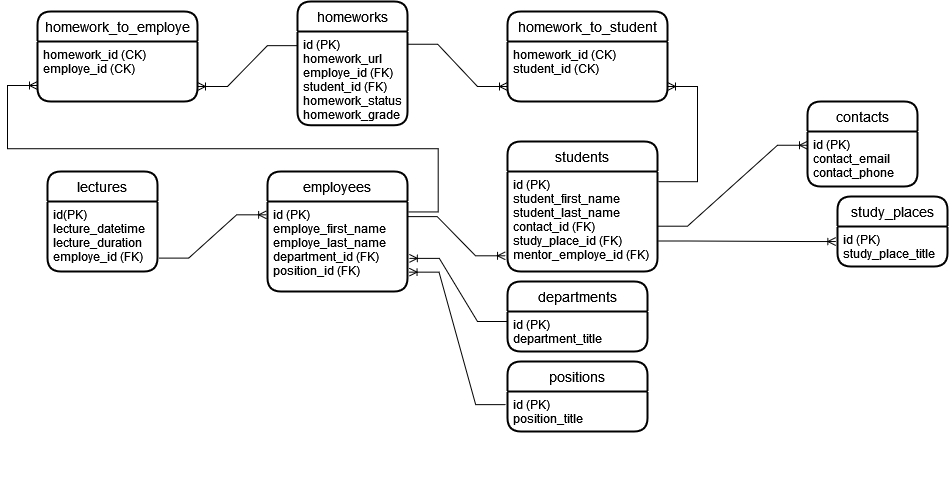

The diagram above was exported from draw.io. Its source (the exported page's mxGraphModel, read from the mxfile embedded in the PNG):
<mxGraphModel dx="1354" dy="1655" grid="1" gridSize="10" guides="1" tooltips="1" connect="1" arrows="1" fold="1" page="1" pageScale="1" pageWidth="850" pageHeight="1100" math="0" shadow="0">
  <root>
    <mxCell id="0" />
    <mxCell id="1" parent="0" />
    <mxCell id="eZ3KLcTx8_WkcNBK25MI-21" value="lectures" style="swimlane;childLayout=stackLayout;horizontal=1;startSize=30;horizontalStack=0;rounded=1;fontSize=14;fontStyle=0;strokeWidth=2;resizeParent=0;resizeLast=1;shadow=0;dashed=0;align=center;" parent="1" vertex="1">
      <mxGeometry x="140" y="-250" width="110" height="100" as="geometry" />
    </mxCell>
    <mxCell id="eZ3KLcTx8_WkcNBK25MI-22" value="id(PK)&#10;lecture_datetime&#10;lecture_duration&#10;employe_id (FK)&#10;&#10;&#10;&#10;&#10;&#10;" style="align=left;strokeColor=none;fillColor=none;spacingLeft=4;fontSize=12;verticalAlign=top;resizable=0;rotatable=0;part=1;" parent="eZ3KLcTx8_WkcNBK25MI-21" vertex="1">
      <mxGeometry y="30" width="110" height="90" as="geometry" />
    </mxCell>
    <mxCell id="eZ3KLcTx8_WkcNBK25MI-65" value="&#10;&#10;" style="align=left;strokeColor=none;fillColor=none;spacingLeft=4;fontSize=12;verticalAlign=top;resizable=0;rotatable=0;part=1;" parent="eZ3KLcTx8_WkcNBK25MI-21" vertex="1">
      <mxGeometry y="120" width="110" height="90" as="geometry" />
    </mxCell>
    <mxCell id="eZ3KLcTx8_WkcNBK25MI-60" value="&#10;" style="align=left;strokeColor=none;fillColor=none;spacingLeft=4;fontSize=12;verticalAlign=top;resizable=0;rotatable=0;part=1;" parent="eZ3KLcTx8_WkcNBK25MI-21" vertex="1">
      <mxGeometry y="210" width="110" height="90" as="geometry" />
    </mxCell>
    <mxCell id="eZ3KLcTx8_WkcNBK25MI-56" value="&#10;" style="align=left;strokeColor=none;fillColor=none;spacingLeft=4;fontSize=12;verticalAlign=top;resizable=0;rotatable=0;part=1;" parent="eZ3KLcTx8_WkcNBK25MI-21" vertex="1">
      <mxGeometry y="300" width="110" height="-200" as="geometry" />
    </mxCell>
    <mxCell id="eZ3KLcTx8_WkcNBK25MI-24" value="employees" style="swimlane;childLayout=stackLayout;horizontal=1;startSize=30;horizontalStack=0;rounded=1;fontSize=14;fontStyle=0;strokeWidth=2;resizeParent=0;resizeLast=1;shadow=0;dashed=0;align=center;" parent="1" vertex="1">
      <mxGeometry x="360" y="-250" width="140" height="120" as="geometry" />
    </mxCell>
    <mxCell id="eZ3KLcTx8_WkcNBK25MI-25" value="id (PK)&#10;employe_first_name&#10;employe_last_name&#10;department_id (FK)&#10;position_id (FK)&#10;&#10;&#10;" style="align=left;strokeColor=none;fillColor=none;spacingLeft=4;fontSize=12;verticalAlign=top;resizable=0;rotatable=0;part=1;" parent="eZ3KLcTx8_WkcNBK25MI-24" vertex="1">
      <mxGeometry y="30" width="140" height="90" as="geometry" />
    </mxCell>
    <mxCell id="eZ3KLcTx8_WkcNBK25MI-46" value="students" style="swimlane;childLayout=stackLayout;horizontal=1;startSize=30;horizontalStack=0;rounded=1;fontSize=14;fontStyle=0;strokeWidth=2;resizeParent=0;resizeLast=1;shadow=0;dashed=0;align=center;" parent="1" vertex="1">
      <mxGeometry x="600" y="-280" width="150" height="130" as="geometry" />
    </mxCell>
    <mxCell id="eZ3KLcTx8_WkcNBK25MI-47" value="id (PK)&#10;student_first_name&#10;student_last_name&#10;contact_id (FK)&#10;study_place_id (FK)&#10;mentor_employe_id (FK)&#10;&#10;&#10;&#10;&#10;" style="align=left;strokeColor=none;fillColor=none;spacingLeft=4;fontSize=12;verticalAlign=top;resizable=0;rotatable=0;part=1;" parent="eZ3KLcTx8_WkcNBK25MI-46" vertex="1">
      <mxGeometry y="30" width="150" height="100" as="geometry" />
    </mxCell>
    <mxCell id="eZ3KLcTx8_WkcNBK25MI-19" value="departments" style="swimlane;childLayout=stackLayout;horizontal=1;startSize=30;horizontalStack=0;rounded=1;fontSize=14;fontStyle=0;strokeWidth=2;resizeParent=0;resizeLast=1;shadow=0;dashed=0;align=center;" parent="1" vertex="1">
      <mxGeometry x="600" y="-140" width="140" height="70" as="geometry" />
    </mxCell>
    <mxCell id="eZ3KLcTx8_WkcNBK25MI-20" value="id (PK)&#10;department_title&#10;" style="align=left;strokeColor=none;fillColor=none;spacingLeft=4;fontSize=12;verticalAlign=top;resizable=0;rotatable=0;part=1;" parent="eZ3KLcTx8_WkcNBK25MI-19" vertex="1">
      <mxGeometry y="30" width="140" height="40" as="geometry" />
    </mxCell>
    <mxCell id="GUnnNhXRNI5bktD98Ji3-2" value="positions" style="swimlane;childLayout=stackLayout;horizontal=1;startSize=30;horizontalStack=0;rounded=1;fontSize=14;fontStyle=0;strokeWidth=2;resizeParent=0;resizeLast=1;shadow=0;dashed=0;align=center;" parent="1" vertex="1">
      <mxGeometry x="600" y="-60" width="140" height="70" as="geometry" />
    </mxCell>
    <mxCell id="GUnnNhXRNI5bktD98Ji3-3" value="id (PK)&#10;position_title&#10;" style="align=left;strokeColor=none;fillColor=none;spacingLeft=4;fontSize=12;verticalAlign=top;resizable=0;rotatable=0;part=1;" parent="GUnnNhXRNI5bktD98Ji3-2" vertex="1">
      <mxGeometry y="30" width="140" height="90" as="geometry" />
    </mxCell>
    <mxCell id="GUnnNhXRNI5bktD98Ji3-4" value="&#10;" style="align=left;strokeColor=none;fillColor=none;spacingLeft=4;fontSize=12;verticalAlign=top;resizable=0;rotatable=0;part=1;" parent="GUnnNhXRNI5bktD98Ji3-2" vertex="1">
      <mxGeometry y="120" width="140" height="-50" as="geometry" />
    </mxCell>
    <mxCell id="GUnnNhXRNI5bktD98Ji3-14" value="contacts" style="swimlane;childLayout=stackLayout;horizontal=1;startSize=30;horizontalStack=0;rounded=1;fontSize=14;fontStyle=0;strokeWidth=2;resizeParent=0;resizeLast=1;shadow=0;dashed=0;align=center;" parent="1" vertex="1">
      <mxGeometry x="900" y="-320" width="110" height="85" as="geometry" />
    </mxCell>
    <mxCell id="GUnnNhXRNI5bktD98Ji3-15" value="id (PK)&#10;contact_email&#10;contact_phone&#10;&#10;&#10;&#10;&#10;" style="align=left;strokeColor=none;fillColor=none;spacingLeft=4;fontSize=12;verticalAlign=top;resizable=0;rotatable=0;part=1;" parent="GUnnNhXRNI5bktD98Ji3-14" vertex="1">
      <mxGeometry y="30" width="110" height="55" as="geometry" />
    </mxCell>
    <mxCell id="GUnnNhXRNI5bktD98Ji3-17" value="study_places" style="swimlane;childLayout=stackLayout;horizontal=1;startSize=30;horizontalStack=0;rounded=1;fontSize=14;fontStyle=0;strokeWidth=2;resizeParent=0;resizeLast=1;shadow=0;dashed=0;align=center;" parent="1" vertex="1">
      <mxGeometry x="930" y="-225" width="110" height="70" as="geometry" />
    </mxCell>
    <mxCell id="GUnnNhXRNI5bktD98Ji3-18" value="id (PK)&#10;study_place_title&#10;&#10;&#10;&#10;&#10;&#10;" style="align=left;strokeColor=none;fillColor=none;spacingLeft=4;fontSize=12;verticalAlign=top;resizable=0;rotatable=0;part=1;" parent="GUnnNhXRNI5bktD98Ji3-17" vertex="1">
      <mxGeometry y="30" width="110" height="40" as="geometry" />
    </mxCell>
    <mxCell id="eZ3KLcTx8_WkcNBK25MI-26" value="homeworks" style="swimlane;childLayout=stackLayout;horizontal=1;startSize=30;horizontalStack=0;rounded=1;fontSize=14;fontStyle=0;strokeWidth=2;resizeParent=0;resizeLast=1;shadow=0;dashed=0;align=center;" parent="1" vertex="1">
      <mxGeometry x="390" y="-420" width="110" height="123.75" as="geometry" />
    </mxCell>
    <mxCell id="eZ3KLcTx8_WkcNBK25MI-27" value="id (PK)&#10;homework_url&#10;employe_id (FK)&#10;student_id (FK)&#10;homework_status&#10;homework_grade&#10;&#10;" style="align=left;strokeColor=none;fillColor=none;spacingLeft=4;fontSize=12;verticalAlign=top;resizable=0;rotatable=0;part=1;" parent="eZ3KLcTx8_WkcNBK25MI-26" vertex="1">
      <mxGeometry y="30" width="110" height="93.75" as="geometry" />
    </mxCell>
    <mxCell id="GUnnNhXRNI5bktD98Ji3-29" value="" style="edgeStyle=entityRelationEdgeStyle;fontSize=12;html=1;endArrow=ERoneToMany;rounded=0;exitX=1.004;exitY=0.695;exitDx=0;exitDy=0;entryX=-0.015;entryY=0.376;entryDx=0;entryDy=0;entryPerimeter=0;exitPerimeter=0;" parent="1" source="eZ3KLcTx8_WkcNBK25MI-47" target="GUnnNhXRNI5bktD98Ji3-18" edge="1">
      <mxGeometry width="100" height="100" relative="1" as="geometry">
        <mxPoint x="710" y="-110" as="sourcePoint" />
        <mxPoint x="770" y="-50" as="targetPoint" />
      </mxGeometry>
    </mxCell>
    <mxCell id="GUnnNhXRNI5bktD98Ji3-28" value="" style="edgeStyle=entityRelationEdgeStyle;fontSize=12;html=1;endArrow=ERoneToMany;rounded=0;entryX=0;entryY=0.25;entryDx=0;entryDy=0;exitX=1;exitY=0.547;exitDx=0;exitDy=0;exitPerimeter=0;" parent="1" source="eZ3KLcTx8_WkcNBK25MI-47" target="GUnnNhXRNI5bktD98Ji3-15" edge="1">
      <mxGeometry width="100" height="100" relative="1" as="geometry">
        <mxPoint x="680" y="-55" as="sourcePoint" />
        <mxPoint x="770" y="-155" as="targetPoint" />
      </mxGeometry>
    </mxCell>
    <mxCell id="GUnnNhXRNI5bktD98Ji3-42" value="" style="edgeStyle=entityRelationEdgeStyle;fontSize=12;html=1;endArrow=ERoneToMany;rounded=0;exitX=0;exitY=0.25;exitDx=0;exitDy=0;entryX=1.013;entryY=0.632;entryDx=0;entryDy=0;entryPerimeter=0;" parent="1" edge="1" target="eZ3KLcTx8_WkcNBK25MI-25" source="eZ3KLcTx8_WkcNBK25MI-20">
      <mxGeometry width="100" height="100" relative="1" as="geometry">
        <mxPoint x="490" y="-132.5" as="sourcePoint" />
        <mxPoint x="420" y="-7.5" as="targetPoint" />
      </mxGeometry>
    </mxCell>
    <mxCell id="yu4ip1_34Pz0wkMmvINd-1" value="" style="edgeStyle=entityRelationEdgeStyle;fontSize=12;html=1;endArrow=ERoneToMany;rounded=0;exitX=-0.013;exitY=0.146;exitDx=0;exitDy=0;entryX=1.011;entryY=0.785;entryDx=0;entryDy=0;entryPerimeter=0;exitPerimeter=0;" edge="1" parent="1" source="GUnnNhXRNI5bktD98Ji3-3" target="eZ3KLcTx8_WkcNBK25MI-25">
      <mxGeometry width="100" height="100" relative="1" as="geometry">
        <mxPoint x="620" y="-210" as="sourcePoint" />
        <mxPoint x="551.96" y="-121.57999999999993" as="targetPoint" />
      </mxGeometry>
    </mxCell>
    <mxCell id="yu4ip1_34Pz0wkMmvINd-17" value="homework_to_employe" style="swimlane;childLayout=stackLayout;horizontal=1;startSize=30;horizontalStack=0;rounded=1;fontSize=14;fontStyle=0;strokeWidth=2;resizeParent=0;resizeLast=1;shadow=0;dashed=0;align=center;" vertex="1" parent="1">
      <mxGeometry x="130" y="-410" width="160" height="90" as="geometry" />
    </mxCell>
    <mxCell id="yu4ip1_34Pz0wkMmvINd-18" value="homework_id (CK) &#10;employe_id (CK)&#10;" style="align=left;strokeColor=none;fillColor=none;spacingLeft=4;fontSize=12;verticalAlign=top;resizable=0;rotatable=0;part=1;" vertex="1" parent="yu4ip1_34Pz0wkMmvINd-17">
      <mxGeometry y="30" width="160" height="90" as="geometry" />
    </mxCell>
    <mxCell id="yu4ip1_34Pz0wkMmvINd-19" value="&#10;" style="align=left;strokeColor=none;fillColor=none;spacingLeft=4;fontSize=12;verticalAlign=top;resizable=0;rotatable=0;part=1;" vertex="1" parent="yu4ip1_34Pz0wkMmvINd-17">
      <mxGeometry y="120" width="160" height="-30" as="geometry" />
    </mxCell>
    <mxCell id="yu4ip1_34Pz0wkMmvINd-20" value="" style="edgeStyle=entityRelationEdgeStyle;fontSize=12;html=1;endArrow=ERoneToMany;rounded=0;exitX=1.005;exitY=0.116;exitDx=0;exitDy=0;exitPerimeter=0;" edge="1" parent="1" source="eZ3KLcTx8_WkcNBK25MI-25">
      <mxGeometry width="100" height="100" relative="1" as="geometry">
        <mxPoint x="511.1199999999999" y="-207.03999999999996" as="sourcePoint" />
        <mxPoint x="130" y="-336" as="targetPoint" />
      </mxGeometry>
    </mxCell>
    <mxCell id="yu4ip1_34Pz0wkMmvINd-21" value="" style="edgeStyle=entityRelationEdgeStyle;fontSize=12;html=1;endArrow=ERoneToMany;rounded=0;exitX=-0.001;exitY=0.151;exitDx=0;exitDy=0;exitPerimeter=0;entryX=1;entryY=0.5;entryDx=0;entryDy=0;" edge="1" parent="1" source="eZ3KLcTx8_WkcNBK25MI-27" target="yu4ip1_34Pz0wkMmvINd-18">
      <mxGeometry width="100" height="100" relative="1" as="geometry">
        <mxPoint x="410" y="-310" as="sourcePoint" />
        <mxPoint x="310" y="-210" as="targetPoint" />
      </mxGeometry>
    </mxCell>
    <mxCell id="yu4ip1_34Pz0wkMmvINd-23" value="homework_to_student" style="swimlane;childLayout=stackLayout;horizontal=1;startSize=30;horizontalStack=0;rounded=1;fontSize=14;fontStyle=0;strokeWidth=2;resizeParent=0;resizeLast=1;shadow=0;dashed=0;align=center;" vertex="1" parent="1">
      <mxGeometry x="600" y="-410" width="160" height="90" as="geometry" />
    </mxCell>
    <mxCell id="yu4ip1_34Pz0wkMmvINd-24" value="homework_id (CK) &#10;student_id (CK)" style="align=left;strokeColor=none;fillColor=none;spacingLeft=4;fontSize=12;verticalAlign=top;resizable=0;rotatable=0;part=1;" vertex="1" parent="yu4ip1_34Pz0wkMmvINd-23">
      <mxGeometry y="30" width="160" height="90" as="geometry" />
    </mxCell>
    <mxCell id="yu4ip1_34Pz0wkMmvINd-25" value="&#10;" style="align=left;strokeColor=none;fillColor=none;spacingLeft=4;fontSize=12;verticalAlign=top;resizable=0;rotatable=0;part=1;" vertex="1" parent="yu4ip1_34Pz0wkMmvINd-23">
      <mxGeometry y="120" width="160" height="-30" as="geometry" />
    </mxCell>
    <mxCell id="yu4ip1_34Pz0wkMmvINd-26" value="" style="edgeStyle=entityRelationEdgeStyle;fontSize=12;html=1;endArrow=ERoneToMany;rounded=0;exitX=1.002;exitY=0.136;exitDx=0;exitDy=0;exitPerimeter=0;entryX=0;entryY=0.5;entryDx=0;entryDy=0;" edge="1" parent="1" source="eZ3KLcTx8_WkcNBK25MI-27" target="yu4ip1_34Pz0wkMmvINd-24">
      <mxGeometry width="100" height="100" relative="1" as="geometry">
        <mxPoint x="680" y="-240" as="sourcePoint" />
        <mxPoint x="650" y="-380" as="targetPoint" />
      </mxGeometry>
    </mxCell>
    <mxCell id="yu4ip1_34Pz0wkMmvINd-27" value="" style="edgeStyle=entityRelationEdgeStyle;fontSize=12;html=1;endArrow=ERoneToMany;rounded=0;exitX=1.005;exitY=0.102;exitDx=0;exitDy=0;exitPerimeter=0;" edge="1" parent="1" source="eZ3KLcTx8_WkcNBK25MI-47" target="yu4ip1_34Pz0wkMmvINd-24">
      <mxGeometry width="100" height="100" relative="1" as="geometry">
        <mxPoint x="683" y="-271.4000000000001" as="sourcePoint" />
        <mxPoint x="760" y="-365" as="targetPoint" />
      </mxGeometry>
    </mxCell>
    <mxCell id="yu4ip1_34Pz0wkMmvINd-37" value="" style="edgeStyle=entityRelationEdgeStyle;fontSize=12;html=1;endArrow=ERoneToMany;rounded=0;exitX=1.011;exitY=0.629;exitDx=0;exitDy=0;exitPerimeter=0;entryX=-0.006;entryY=0.148;entryDx=0;entryDy=0;entryPerimeter=0;" edge="1" parent="1" source="eZ3KLcTx8_WkcNBK25MI-22" target="eZ3KLcTx8_WkcNBK25MI-25">
      <mxGeometry width="100" height="100" relative="1" as="geometry">
        <mxPoint x="270" y="-110" as="sourcePoint" />
        <mxPoint x="370" y="-210" as="targetPoint" />
      </mxGeometry>
    </mxCell>
    <mxCell id="yu4ip1_34Pz0wkMmvINd-41" value="" style="edgeStyle=entityRelationEdgeStyle;fontSize=12;html=1;endArrow=ERoneToMany;rounded=0;entryX=-0.013;entryY=0.843;entryDx=0;entryDy=0;entryPerimeter=0;exitX=0.998;exitY=0.168;exitDx=0;exitDy=0;exitPerimeter=0;" edge="1" parent="1" source="eZ3KLcTx8_WkcNBK25MI-25" target="eZ3KLcTx8_WkcNBK25MI-47">
      <mxGeometry width="100" height="100" relative="1" as="geometry">
        <mxPoint x="500" y="-200" as="sourcePoint" />
        <mxPoint x="530" y="-120" as="targetPoint" />
      </mxGeometry>
    </mxCell>
  </root>
</mxGraphModel>